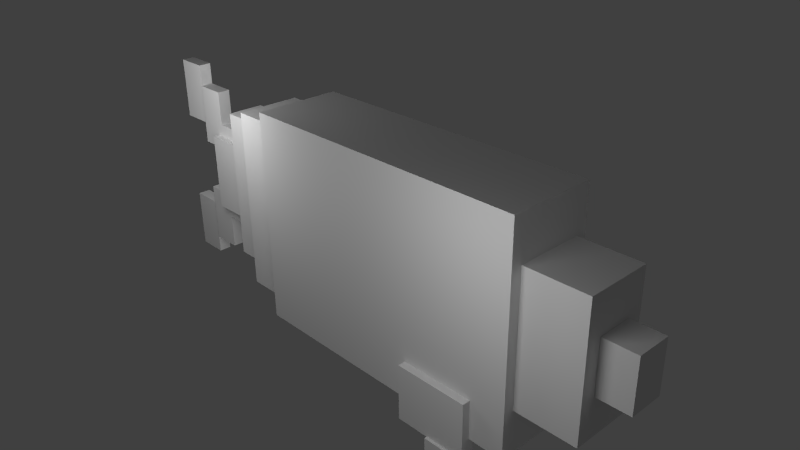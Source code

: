 # Source: fish_blue_white.blend  (saved by Blender 2.63.0; exported with 4.5.12 LTS)
import bpy
from mathutils import Matrix  # noqa: F401  (used for matrix-valued properties, if any)

bpy.ops.wm.read_factory_settings(use_empty=True)
scene = bpy.context.scene
scene.name = 'Scene'

# ---- collections
col_collection_1 = bpy.data.collections.new('Collection 1'); scene.collection.children.link(col_collection_1)

# ---- materials (node trees are filled in below, after node groups)
mat_material = bpy.data.materials.new('Material')
mat_material.alpha_threshold = 0.0
mat_material.use_transparent_shadow = False
mat_material.roughness = 0.5
mat_material.line_color = (0.0, 0.0, 0.0, 1.0)

# ---- material node trees

# ---- world
world_world = bpy.data.worlds.new('World'); scene.world = world_world
world_world.color = (0.05088, 0.05088, 0.05088)
world_world.use_sun_shadow = False
world_world.sun_shadow_jitter_overblur = 0.0
world_world.cycles.sampling_method = 'MANUAL'
world_world.cycles.sample_map_resolution = 256

# ---- cameras
cam_camera = bpy.data.cameras.new('Camera')
cam_camera.clip_end = 100.0
cam_camera.lens = 35.0
cam_camera.sensor_width = 32.0
cam_camera.sensor_height = 18.0
cam_camera.ortho_scale = 7.314
cam_camera.dof.focus_distance = 0.0
cam_camera.dof.aperture_fstop = 128.0

# ---- lights
light_lamp_003 = bpy.data.lights.new('Lamp.003', 'POINT')
light_lamp_003.transmission_factor = 0.0
light_lamp_003.cutoff_distance = 30.0
light_lamp_003.energy = 100.0
light_lamp_003.shadow_buffer_clip_start = 1.001
light_lamp_003.shadow_soft_size = 1.0
light_lamp_003.shadow_maximum_resolution = 0.006
light_lamp_003.use_absolute_resolution = True
light_lamp_003.cycles.use_multiple_importance_sampling = False
light_lamp_002 = bpy.data.lights.new('Lamp.002', 'POINT')
light_lamp_002.transmission_factor = 0.0
light_lamp_002.cutoff_distance = 30.0
light_lamp_002.energy = 100.0
light_lamp_002.shadow_buffer_clip_start = 1.001
light_lamp_002.shadow_soft_size = 1.0
light_lamp_002.shadow_maximum_resolution = 0.006
light_lamp_002.use_absolute_resolution = True
light_lamp_002.cycles.use_multiple_importance_sampling = False
light_lamp_001 = bpy.data.lights.new('Lamp.001', 'POINT')
light_lamp_001.transmission_factor = 0.0
light_lamp_001.cutoff_distance = 30.0
light_lamp_001.energy = 100.0
light_lamp_001.shadow_buffer_clip_start = 1.001
light_lamp_001.shadow_soft_size = 1.0
light_lamp_001.shadow_maximum_resolution = 0.006
light_lamp_001.use_absolute_resolution = True
light_lamp_001.cycles.use_multiple_importance_sampling = False
light_lamp = bpy.data.lights.new('Lamp', 'POINT')
light_lamp.transmission_factor = 0.0
light_lamp.cutoff_distance = 30.0
light_lamp.energy = 100.0
light_lamp.shadow_buffer_clip_start = 1.001
light_lamp.shadow_soft_size = 1.0
light_lamp.shadow_maximum_resolution = 0.006
light_lamp.use_absolute_resolution = True
light_lamp.cycles.use_multiple_importance_sampling = False

# ---- meshes
me_cube = bpy.data.meshes.new('Cube')
me_cube.from_pydata([(0.8166, 1.0, -1.0), (0.8166, -1.0, -1.0), (-0.5726, -1.0, -1.0), (-0.5726, 1.0, -1.0), (0.8166, 1.0, 1.0), (0.8166, -1.0, 1.0), (-0.5726, -1.0, 1.0), (-0.5726, 1.0, 1.0), (-0.5544, 0.75, -0.6), (-0.5544, -0.75, -0.6), (-0.8544, -0.75, -0.6), (-0.8544, 0.75, -0.6), (-0.5544, 0.75, 0.6), (-0.5544, -0.75, 0.6), (-0.8544, -0.75, 0.6), (-0.8544, 0.75, 0.6), (-0.8543, 0.4, -0.24), (-0.8543, -0.4, -0.24), (-1.004, -0.4, -0.24), (-1.004, 0.4, -0.24), (-0.8543, 0.4, 0.24), (-0.8543, -0.4, 0.24), (-1.004, -0.4, 0.24), (-1.004, 0.4, 0.24), (1.039, 0.75, -0.863), (1.039, -0.75, -0.863), (0.8105, -0.75, -0.863), (0.8105, 0.75, -0.863), (1.039, 0.75, 0.863), (1.039, -0.75, 0.863), (0.8105, -0.75, 0.863), (0.8105, 0.75, 0.863), (1.232, 0.4352, -0.7272), (1.232, -0.4352, -0.7272), (1.036, -0.4352, -0.7272), (1.036, 0.4352, -0.7272), (1.232, 0.4352, 0.7272), (1.232, -0.4352, 0.7272), (1.036, -0.4352, 0.7272), (1.036, 0.4352, 0.7272), (1.444, 0.3012, -0.3774), (1.444, -0.3012, -0.3774), (1.231, -0.3012, -0.3774), (1.231, 0.3012, -0.3774), (1.444, 0.3012, 0.3774), (1.444, -0.3012, 0.3774), (1.231, -0.3012, 0.3774), (1.231, 0.3012, 0.3774), (1.558, 0.1495, 0.2452), (1.558, -0.1495, 0.2452), (1.408, -0.1495, 0.2452), (1.408, 0.1495, 0.2452), (1.558, 0.1495, 0.8266), (1.558, -0.1495, 0.8266), (1.408, -0.1495, 0.8266), (1.408, 0.1495, 0.8266), (1.558, 0.1495, -0.834), (1.558, -0.1495, -0.834), (1.408, -0.1495, -0.834), (1.408, 0.1495, -0.834), (1.558, 0.1495, -0.2526), (1.558, -0.1495, -0.2526), (1.408, -0.1495, -0.2526), (1.408, 0.1495, -0.2526), (1.707, 0.1495, -1.006), (1.707, -0.1495, -1.006), (1.556, -0.1495, -1.006), (1.556, 0.1495, -1.006), (1.707, 0.1495, -0.4246), (1.707, -0.1495, -0.4246), (1.556, -0.1495, -0.4246), (1.556, 0.1495, -0.4246), (1.707, 0.1495, 0.4509), (1.707, -0.1495, 0.4509), (1.556, -0.1495, 0.4509), (1.556, 0.1495, 0.4509), (1.707, 0.1495, 1.032), (1.707, -0.1495, 1.032), (1.556, -0.1495, 1.032), (1.556, 0.1495, 1.032), (1.408, 0.1531, 0.3747), (1.408, -0.1531, 0.3747), (1.231, -0.1531, 0.3747), (1.231, 0.1531, 0.3747), (1.408, 0.1531, 0.4982), (1.408, -0.1531, 0.4982), (1.231, -0.1531, 0.4982), (1.231, 0.1531, 0.4982), (1.408, 0.1531, -0.4981), (1.408, -0.1531, -0.4981), (1.231, -0.1531, -0.4981), (1.231, 0.1531, -0.4981), (1.408, 0.1531, -0.3746), (1.408, -0.1531, -0.3746), (1.231, -0.1531, -0.3746), (1.231, 0.1531, -0.3746), (-0.06074, 1.183, -1.164), (-0.06074, 0.8835, -1.164), (-0.4079, 0.8835, -1.164), (-0.4079, 1.183, -1.164), (-0.06074, 1.183, -0.6402), (-0.06074, 0.8835, -0.6402), (-0.4079, 0.8835, -0.6402), (-0.4079, 1.183, -0.6402), (-0.2213, 1.251, -1.421), (-0.2213, 1.012, -1.421), (-0.3949, 1.012, -1.421), (-0.3949, 1.251, -1.421), (-0.2213, 1.251, -1.159), (-0.2213, 1.012, -1.159), (-0.3949, 1.012, -1.159), (-0.3949, 1.251, -1.159), (-0.06074, -0.8941, -1.164), (-0.06074, -1.193, -1.164), (-0.4079, -1.193, -1.164), (-0.4079, -0.8941, -1.164), (-0.06074, -0.8941, -0.6402), (-0.06074, -1.193, -0.6402), (-0.4079, -1.193, -0.6402), (-0.4079, -0.8941, -0.6402), (-0.2213, -1.025, -1.421), (-0.2213, -1.264, -1.421), (-0.3949, -1.264, -1.421), (-0.3949, -1.025, -1.421), (-0.2213, -1.025, -1.159), (-0.2213, -1.264, -1.159), (-0.3949, -1.264, -1.159), (-0.3949, -1.025, -1.159), (0.122, 1.0, -1.0), (0.122, -1.0, -1.0), (0.122, 1.0, 1.0), (0.122, -1.0, 1.0), (0.4693, -1.0, 1.0), (0.4693, 1.0, 1.0), (0.4693, -1.0, -1.0), (0.4693, 1.0, -1.0), (-0.2253, 1.0, -1.0), (-0.2253, -1.0, -1.0), (-0.2253, 1.0, 1.0), (-0.2253, -1.0, 1.0)], [], [(136, 137, 2, 3), (138, 7, 6, 139), (0, 4, 5, 1), (137, 139, 6, 2), (2, 6, 7, 3), (138, 136, 3, 7), (8, 9, 10, 11), (12, 15, 14, 13), (8, 12, 13, 9), (9, 13, 14, 10), (10, 14, 15, 11), (12, 8, 11, 15), (16, 17, 18, 19), (20, 23, 22, 21), (16, 20, 21, 17), (17, 21, 22, 18), (18, 22, 23, 19), (20, 16, 19, 23), (24, 25, 26, 27), (28, 31, 30, 29), (24, 28, 29, 25), (25, 29, 30, 26), (26, 30, 31, 27), (28, 24, 27, 31), (32, 33, 34, 35), (36, 39, 38, 37), (32, 36, 37, 33), (33, 37, 38, 34), (34, 38, 39, 35), (36, 32, 35, 39), (40, 41, 42, 43), (44, 47, 46, 45), (40, 44, 45, 41), (41, 45, 46, 42), (42, 46, 47, 43), (44, 40, 43, 47), (48, 49, 50, 51), (52, 55, 54, 53), (48, 52, 53, 49), (49, 53, 54, 50), (50, 54, 55, 51), (52, 48, 51, 55), (56, 57, 58, 59), (60, 63, 62, 61), (56, 60, 61, 57), (57, 61, 62, 58), (58, 62, 63, 59), (60, 56, 59, 63), (64, 65, 66, 67), (68, 71, 70, 69), (64, 68, 69, 65), (65, 69, 70, 66), (66, 70, 71, 67), (68, 64, 67, 71), (72, 73, 74, 75), (76, 79, 78, 77), (72, 76, 77, 73), (73, 77, 78, 74), (74, 78, 79, 75), (76, 72, 75, 79), (80, 81, 82, 83), (84, 87, 86, 85), (80, 84, 85, 81), (81, 85, 86, 82), (84, 80, 83, 87), (88, 89, 90, 91), (92, 95, 94, 93), (88, 92, 93, 89), (89, 93, 94, 90), (92, 88, 91, 95), (96, 97, 98, 99), (100, 103, 102, 101), (96, 100, 101, 97), (97, 101, 102, 98), (98, 102, 103, 99), (100, 96, 99, 103), (104, 105, 106, 107), (108, 111, 110, 109), (104, 108, 109, 105), (105, 109, 110, 106), (106, 110, 111, 107), (108, 104, 107, 111), (112, 113, 114, 115), (116, 119, 118, 117), (112, 116, 117, 113), (113, 117, 118, 114), (114, 118, 119, 115), (116, 112, 115, 119), (120, 121, 122, 123), (124, 127, 126, 125), (120, 124, 125, 121), (121, 125, 126, 122), (122, 126, 127, 123), (124, 120, 123, 127), (135, 134, 129, 128), (133, 130, 131, 132), (134, 132, 131, 129), (133, 135, 128, 130), (1, 5, 132, 134), (0, 1, 134, 135), (4, 133, 132, 5), (4, 0, 135, 133), (129, 131, 139, 137), (128, 129, 137, 136), (130, 138, 139, 131), (130, 128, 136, 138)])
_uv = me_cube.uv_layers.new(name='UVMap')
_uv.uv.foreach_set('vector', [0.1341, 0.2848, 0.1349, 0.5562, 0.08778, 0.5563, 0.08695, 0.285, 0.7069, 0.004759, 0.7541, 0.004903, 0.7532, 0.2763, 0.7061, 0.2761, 0.5558, 0.00407, 0.5566, 0.2754, 0.2852, 0.2763, 0.2844, 0.004903, 0.6241, 0.5559, 0.6232, 0.2846, 0.6704, 0.2844, 0.6712, 0.5558, 0.2754, 0.00407, 0.2763, 0.2754, 0.004903, 0.2763, 0.00407, 0.004903, 0.3315, 0.2848, 0.3324, 0.5562, 0.2852, 0.5563, 0.2844, 0.285, 0.00407, 0.4879, 0.004695, 0.2844, 0.0454, 0.2845, 0.04478, 0.4881, 0.004695, 0.4962, 0.0454, 0.4963, 0.04478, 0.6998, 0.00407, 0.6997, 0.8428, 0.5559, 0.68, 0.5563, 0.6793, 0.3528, 0.8422, 0.3523, 0.8216, 0.7274, 0.8211, 0.5646, 0.8618, 0.5645, 0.8623, 0.7273, 0.4737, 0.768, 0.3109, 0.7685, 0.3103, 0.565, 0.4731, 0.5645, 0.0449, 0.708, 0.0454, 0.8708, 0.004695, 0.8709, 0.004195, 0.7081, 0.07847, 0.2844, 0.0788, 0.393, 0.05845, 0.393, 0.05812, 0.2845, 0.05845, 0.4012, 0.0788, 0.4012, 0.07847, 0.5098, 0.05812, 0.5097, 0.3757, 0.8852, 0.3106, 0.8854, 0.3103, 0.7769, 0.3754, 0.7767, 0.8113, 0.06951, 0.8111, 0.004387, 0.8314, 0.004325, 0.8316, 0.06945, 0.4737, 0.8852, 0.4086, 0.8854, 0.4083, 0.7769, 0.4734, 0.7767, 0.8398, 0.06945, 0.84, 0.004325, 0.8603, 0.004387, 0.8601, 0.06951, 0.9219, 0.5645, 0.9225, 0.768, 0.8915, 0.7681, 0.8908, 0.5646, 0.8915, 0.3527, 0.9225, 0.3528, 0.9219, 0.5563, 0.8908, 0.5563, 0.6854, 0.5645, 0.6861, 0.7987, 0.4826, 0.7993, 0.4819, 0.5651, 0.8898, 0.2763, 0.889, 0.04209, 0.9201, 0.04199, 0.9208, 0.2762, 0.2755, 0.5645, 0.2763, 0.7987, 0.07274, 0.7993, 0.07203, 0.5651, 0.8509, 0.5563, 0.8516, 0.3221, 0.8827, 0.3222, 0.882, 0.5563, 0.2759, 0.8074, 0.2763, 0.9255, 0.2496, 0.9256, 0.2493, 0.8075, 0.8912, 0.7762, 0.9178, 0.7763, 0.9175, 0.8944, 0.8908, 0.8943, 0.8123, 0.5645, 0.8129, 0.7618, 0.6949, 0.7622, 0.6943, 0.5649, 0.9313, 0.7619, 0.9307, 0.5646, 0.9573, 0.5645, 0.9579, 0.7618, 0.8803, 0.07856, 0.8809, 0.2759, 0.7628, 0.2763, 0.7622, 0.07892, 0.9556, 0.07884, 0.9562, 0.2762, 0.9296, 0.2763, 0.929, 0.07892, 0.9596, 0.3527, 0.9599, 0.4345, 0.9309, 0.4346, 0.9307, 0.3528, 0.7847, 0.8811, 0.8136, 0.8812, 0.8134, 0.963, 0.7844, 0.9629, 0.8662, 0.7703, 0.8665, 0.8727, 0.7848, 0.873, 0.7844, 0.7706, 0.9263, 0.8787, 0.926, 0.7763, 0.9549, 0.7762, 0.9552, 0.8787, 0.776, 0.7703, 0.7763, 0.8727, 0.6946, 0.873, 0.6943, 0.7706, 0.9596, 0.4539, 0.9599, 0.5563, 0.931, 0.5563, 0.9307, 0.4539, 0.9847, 0.1859, 0.9849, 0.2264, 0.9645, 0.2265, 0.9643, 0.1859, 0.9866, 0.6539, 0.9662, 0.6539, 0.966, 0.6133, 0.9865, 0.6133, 0.7761, 0.8811, 0.7763, 0.96, 0.7357, 0.9601, 0.7355, 0.8813, 0.6306, 0.8947, 0.6304, 0.9735, 0.61, 0.9735, 0.6102, 0.8946, 0.8662, 0.8811, 0.8665, 0.96, 0.8259, 0.9601, 0.8257, 0.8813, 0.3307, 0.8935, 0.3309, 0.9724, 0.3105, 0.9725, 0.3103, 0.8936, 0.9865, 0.7213, 0.9866, 0.7619, 0.9662, 0.7619, 0.966, 0.7213, 0.9866, 0.7131, 0.9662, 0.7131, 0.966, 0.6726, 0.9865, 0.6725, 0.5779, 0.8074, 0.5782, 0.8863, 0.5376, 0.8864, 0.5373, 0.8076, 0.5817, 0.8947, 0.5814, 0.9735, 0.561, 0.9735, 0.5613, 0.8946, 0.04516, 0.8791, 0.0454, 0.958, 0.00482, 0.9581, 0.004578, 0.8792, 0.9548, 0.9658, 0.955, 0.8869, 0.9754, 0.8869, 0.9752, 0.9658, 0.9847, 0.1286, 0.9849, 0.1692, 0.9645, 0.1693, 0.9643, 0.1287, 0.9886, 0.5563, 0.9682, 0.5563, 0.9681, 0.5158, 0.9885, 0.5157, 0.6859, 0.8868, 0.6861, 0.9657, 0.6455, 0.9659, 0.6453, 0.887, 0.8911, 0.9815, 0.8908, 0.9026, 0.9112, 0.9026, 0.9115, 0.9815, 0.1191, 0.8868, 0.1193, 0.9657, 0.07877, 0.9659, 0.07853, 0.887, 0.1681, 0.8946, 0.1683, 0.9735, 0.1479, 0.9735, 0.1477, 0.8947, 0.9865, 0.5645, 0.9866, 0.6051, 0.9662, 0.6051, 0.966, 0.5646, 0.9885, 0.4345, 0.9681, 0.4346, 0.968, 0.394, 0.9884, 0.3939, 0.6304, 0.8074, 0.6306, 0.8863, 0.5901, 0.8864, 0.5898, 0.8076, 0.9262, 0.9658, 0.926, 0.8869, 0.9464, 0.8869, 0.9466, 0.9658, 0.1681, 0.8074, 0.1683, 0.8863, 0.1277, 0.8864, 0.1275, 0.8076, 0.7147, 0.8811, 0.7149, 0.96, 0.6945, 0.9601, 0.6943, 0.8812, 0.9874, 0.7762, 0.9875, 0.8178, 0.9635, 0.8179, 0.9634, 0.7763, 0.9635, 0.8371, 0.9875, 0.8372, 0.9874, 0.8787, 0.9634, 0.8787, 0.3013, 0.6558, 0.2845, 0.6559, 0.2844, 0.6143, 0.3012, 0.6142, 0.3013, 0.7202, 0.2845, 0.7202, 0.2845, 0.6962, 0.3012, 0.6962, 0.2845, 0.664, 0.3013, 0.664, 0.3012, 0.688, 0.2845, 0.688, 0.9883, 0.07884, 0.9884, 0.1204, 0.9645, 0.1205, 0.9643, 0.07891, 0.9884, 0.2762, 0.9645, 0.2763, 0.9643, 0.2347, 0.9883, 0.2346, 0.3013, 0.606, 0.2845, 0.6061, 0.2844, 0.5645, 0.3012, 0.5645, 0.3012, 0.7846, 0.2845, 0.7845, 0.2845, 0.7605, 0.3013, 0.7606, 0.2845, 0.7284, 0.3012, 0.7284, 0.3013, 0.7524, 0.2845, 0.7524, 0.7282, 0.2845, 0.7688, 0.2844, 0.7689, 0.3315, 0.7283, 0.3316, 0.8178, 0.2845, 0.8176, 0.3316, 0.7771, 0.3315, 0.7772, 0.2844, 0.2409, 0.8868, 0.2411, 0.958, 0.2006, 0.9581, 0.2003, 0.887, 0.639, 0.8787, 0.6388, 0.8076, 0.6859, 0.8074, 0.6861, 0.8786, 0.4001, 0.8937, 0.3999, 0.9648, 0.3593, 0.9647, 0.3595, 0.8935, 0.1938, 0.8786, 0.194, 0.8074, 0.2411, 0.8076, 0.2409, 0.8787, 0.0453, 0.9662, 0.0454, 0.9987, 0.02185, 0.9988, 0.02175, 0.9663, 0.5056, 0.9662, 0.5292, 0.9663, 0.5291, 0.9988, 0.5055, 0.9987, 0.964, 0.3089, 0.9641, 0.3445, 0.9317, 0.3446, 0.9316, 0.309, 0.9724, 0.3446, 0.9723, 0.309, 0.9958, 0.309, 0.9959, 0.3445, 0.2818, 0.9338, 0.2817, 0.9694, 0.2493, 0.9693, 0.2494, 0.9337, 0.9681, 0.4894, 0.9682, 0.4539, 0.9917, 0.4539, 0.9916, 0.4895, 0.6793, 0.2845, 0.7199, 0.2844, 0.7201, 0.3315, 0.6795, 0.3316, 0.8029, 0.004449, 0.8028, 0.05156, 0.7622, 0.05143, 0.7624, 0.004325, 0.4737, 0.8937, 0.4735, 0.9648, 0.4329, 0.9647, 0.4332, 0.8935, 0.4821, 0.8787, 0.4819, 0.8076, 0.529, 0.8074, 0.5292, 0.8786, 0.5292, 0.887, 0.529, 0.9581, 0.4884, 0.958, 0.4886, 0.8868, 0.07203, 0.8786, 0.07224, 0.8074, 0.1193, 0.8076, 0.1191, 0.8787, 0.2175, 0.9987, 0.2176, 0.9662, 0.2411, 0.9663, 0.241, 0.9988, 0.9681, 0.3527, 0.9917, 0.3528, 0.9916, 0.3853, 0.968, 0.3852, 0.9233, 0.3089, 0.9234, 0.3445, 0.8909, 0.3446, 0.8908, 0.309, 0.0788, 0.518, 0.07869, 0.5535, 0.05514, 0.5535, 0.05525, 0.5179, 0.9614, 0.03504, 0.9615, 0.0706, 0.9291, 0.0707, 0.929, 0.03514, 0.9932, 0.03506, 0.9933, 0.07062, 0.9698, 0.0707, 0.9697, 0.03514, 0.2283, 0.2846, 0.2291, 0.5559, 0.182, 0.5561, 0.1812, 0.2847, 0.6127, 0.004469, 0.6598, 0.004614, 0.659, 0.276, 0.6119, 0.2758, 0.5298, 0.5562, 0.529, 0.2848, 0.5761, 0.2847, 0.5769, 0.5561, 0.4258, 0.2846, 0.4266, 0.5559, 0.3795, 0.5561, 0.3787, 0.2847, 0.4827, 0.5563, 0.4819, 0.285, 0.529, 0.2848, 0.5298, 0.5562, 0.2754, 0.2844, 0.2763, 0.5558, 0.2291, 0.5559, 0.2283, 0.2846, 0.5656, 0.004325, 0.6127, 0.004469, 0.6119, 0.2758, 0.5647, 0.2757, 0.4729, 0.2844, 0.4737, 0.5558, 0.4266, 0.5559, 0.4258, 0.2846, 0.5769, 0.5561, 0.5761, 0.2847, 0.6232, 0.2846, 0.6241, 0.5559, 0.1812, 0.2847, 0.182, 0.5561, 0.1349, 0.5562, 0.1341, 0.2848, 0.6598, 0.004614, 0.7069, 0.004759, 0.7061, 0.2761, 0.659, 0.276, 0.3787, 0.2847, 0.3795, 0.5561, 0.3324, 0.5562, 0.3315, 0.2848])
me_cube.materials.append(mat_material)
me_cube.use_remesh_preserve_volume = False
me_cube.use_remesh_preserve_attributes = False
me_cube.use_mirror_vertex_groups = False
me_cube.update()
arm_armature = bpy.data.armatures.new('Armature')  # bones are not reproduced

# ---- objects
ob_armature = bpy.data.objects.new('Armature', arm_armature)
ob_cube = bpy.data.objects.new('Cube', me_cube)
ob_lamp_003 = bpy.data.objects.new('Lamp.003', light_lamp_003)
ob_lamp_002 = bpy.data.objects.new('Lamp.002', light_lamp_002)
ob_lamp_001 = bpy.data.objects.new('Lamp.001', light_lamp_001)
ob_lamp = bpy.data.objects.new('Lamp', light_lamp)
ob_camera = bpy.data.objects.new('Camera', cam_camera)

# ---- transforms, parenting, visibility, modifiers, constraints
ob_armature.location = (3.123, -0.006582, -0.1121)
ob_armature.rotation_euler = (0.0, -0.0, 3.142)
ob_armature.scale = (3.0, 3.0, 3.0)
ob_armature.show_in_front = True
ob_armature.lineart.crease_threshold = 0.0
ob_cube.parent = ob_armature
ob_cube.matrix_parent_inverse = Matrix(((1.0, 0.0, 0.0, 0.691), (0.0, 1.0, 0.0, 0.006582), (0.0, 0.0, 1.0, 0.1121), (0.0, 0.0, 0.0, 1.0)))
ob_cube.location = (0.0, 0.0, 0.0)
ob_cube.scale = (1.0, 0.2, 0.5)
ob_cube.lock_rotations_4d = False
ob_cube.empty_display_type = 'ARROWS'
ob_cube.lineart.crease_threshold = 0.0
_vg = ob_cube.vertex_groups.new(name='body_front')
_vg.add([2, 3, 6, 7, 8, 9, 10, 11, 12, 13, 14, 15, 16, 17, 18, 19, 20, 21, 22, 23, 128, 129, 130, 131, 136, 137, 138, 139], 1.0, 'REPLACE')
_vg = ob_cube.vertex_groups.new(name='fin.L')
_vg.add([112, 113, 114, 115, 116, 117, 118, 119, 120, 121, 122, 123, 124, 125, 126, 127], 1.0, 'REPLACE')
_vg = ob_cube.vertex_groups.new(name='fin.R')
_vg.add([96, 97, 98, 99, 100, 101, 102, 103, 104, 105, 106, 107, 108, 109, 110, 111], 1.0, 'REPLACE')
_vg = ob_cube.vertex_groups.new(name='body_back')
_vg.add([0, 1, 4, 5, 128, 129, 130, 131, 132, 133, 134, 135], 1.0, 'REPLACE')
_vg = ob_cube.vertex_groups.new(name='tail')
_vg.add([24, 25, 26, 27, 28, 29, 30, 31, 32, 33, 34, 35, 36, 37, 38, 39, 42, 43, 46, 47], 1.0, 'REPLACE')
_vg = ob_cube.vertex_groups.new(name='fin.back')
_vg.add([40, 41, 42, 43, 44, 45, 46, 47, 48, 49, 50, 51, 52, 53, 54, 55, 56, 57, 58, 59, 60, 61, 62, 63, 64, 65, 66, 67, 68, 69, 70, 71, 72, 73, 74, 75, 76, 77, 78, 79, 80, 81, 82, 83, 84, 85, 86, 87, 88, 89, 90, 91, 92, 93, 94, 95], 1.0, 'REPLACE')
_m = ob_cube.modifiers.new('Armature', 'ARMATURE')
_m.object = ob_armature
_m.use_bone_envelopes = True
ob_lamp_003.location = (2.67, -2.841, 1.662)
ob_lamp_003.rotation_euler = (0.6503, 0.05522, 1.866)
ob_lamp_003.lock_rotations_4d = False
ob_lamp_003.empty_display_type = 'ARROWS'
ob_lamp_003.color = (0.0, 0.0, 0.0, 0.0)
ob_lamp_003.lineart.crease_threshold = 0.0
ob_lamp_002.location = (-2.408, -1.65, 1.902)
ob_lamp_002.rotation_euler = (0.6503, 0.05522, 1.866)
ob_lamp_002.lock_rotations_4d = False
ob_lamp_002.empty_display_type = 'ARROWS'
ob_lamp_002.color = (0.0, 0.0, 0.0, 0.0)
ob_lamp_002.lineart.crease_threshold = 0.0
ob_lamp_001.location = (0.825, 2.585, -2.613)
ob_lamp_001.rotation_euler = (0.6503, 0.05522, 1.866)
ob_lamp_001.lock_rotations_4d = False
ob_lamp_001.empty_display_type = 'ARROWS'
ob_lamp_001.color = (0.0, 0.0, 0.0, 0.0)
ob_lamp_001.lineart.crease_threshold = 0.0
ob_lamp.location = (-3.905, 5.704, -0.1913)
ob_lamp.rotation_euler = (0.6503, 0.05522, 1.866)
ob_lamp.lock_rotations_4d = False
ob_lamp.empty_display_type = 'ARROWS'
ob_lamp.color = (0.0, 0.0, 0.0, 0.0)
ob_lamp.lineart.crease_threshold = 0.0
ob_camera.location = (7.481, -6.508, 5.344)
ob_camera.rotation_euler = (1.109, 0.01082, 0.8149)
ob_camera.lock_rotations_4d = False
ob_camera.empty_display_type = 'ARROWS'
ob_camera.color = (0.0, 0.0, 0.0, 0.0)
ob_camera.display_type = 'WIRE'
ob_camera.lineart.crease_threshold = 0.0

# ---- collection membership
col_collection_1.objects.link(ob_armature)
col_collection_1.objects.link(ob_cube)
col_collection_1.objects.link(ob_lamp_003)
col_collection_1.objects.link(ob_lamp_002)
col_collection_1.objects.link(ob_lamp_001)
col_collection_1.objects.link(ob_lamp)
col_collection_1.objects.link(ob_camera)

# ---- scene / render settings (as saved in the file)
scene.camera = ob_camera
scene.frame_start = 1; scene.frame_end = 155; scene.frame_set(147)
scene.render.engine = 'BLENDER_EEVEE_NEXT'
scene.render.image_settings.color_mode = 'RGB'
scene.render.image_settings.compression = 90
scene.render.resolution_percentage = 50
scene.render.dither_intensity = 0.0
scene.render.bake_margin = 2
scene.render.bake_bias = 0.0
scene.cycles.use_denoising = False
scene.cycles.samples = 10
scene.cycles.sampling_pattern = 'TABULATED_SOBOL'
scene.cycles.light_sampling_threshold = 0.0
scene.cycles.use_adaptive_sampling = False
scene.cycles.use_light_tree = False
scene.cycles.blur_glossy = 0.0
scene.cycles.volume_bounces = 1
scene.cycles.pixel_filter_type = 'GAUSSIAN'
scene.cycles.sample_clamp_indirect = 0.0
scene.view_settings.view_transform = 'Standard'
bpy.context.view_layer.update()
